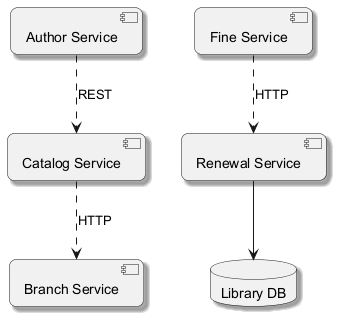

The diagram above was rendered by PlantUML. Its source (embedded in the PNG):
@startuml
skinparam backgroundColor #FFFFFF
skinparam roundCorner 15
skinparam shadowing true
component "Branch Service" as C_BranchService
component "Fine Service" as C_FineService
component "Catalog Service" as C_CatalogService
component "Author Service" as C_AuthorService
component "Renewal Service" as C_RenewalService
database "Library DB" as DB_library
C_RenewalService --> DB_library
C_FineService ..> C_RenewalService : HTTP
C_AuthorService ..> C_CatalogService : REST
C_CatalogService ..> C_BranchService : HTTP
@enduml